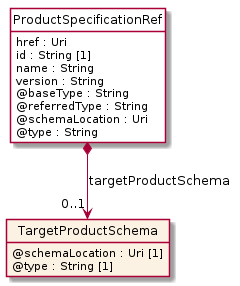

The diagram above was rendered by PlantUML. Its source (embedded in the PNG):
@startuml
hide circle
hide methods
hide stereotype
show <<Enumeration>> stereotype
skinparam class {
   BackgroundColor<<Enumeration>> #E6F5F7
   BackgroundColor<<Ref>> #FFFFE0
   BackgroundColor<<Pivot>> #FFFFFFF
   BackgroundColor<<SimpleType>> #E2F0DA
   BackgroundColor #FCF2E3
}

class ProductSpecificationRef <<Pivot>> {
    href : Uri
    id : String [1]
    name : String
    version : String
    @baseType : String
    @referredType : String
    @schemaLocation : Uri
    @type : String
}

class TargetProductSchema  {
    @schemaLocation : Uri [1]
    @type : String [1]
}

ProductSpecificationRef *-->  "0..1" TargetProductSchema : targetProductSchema

@enduml